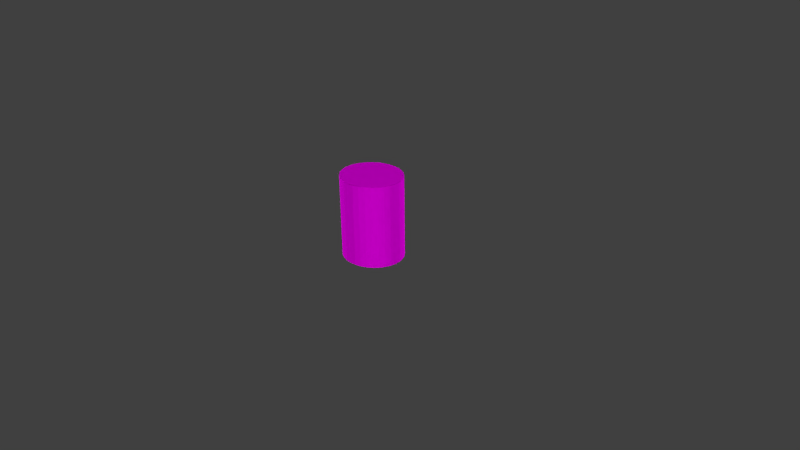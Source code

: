 # Source: torso.blend  (saved by Blender 2.76.0; exported with 4.5.12 LTS)
import bpy
from mathutils import Matrix  # noqa: F401  (used for matrix-valued properties, if any)

bpy.ops.wm.read_factory_settings(use_empty=True)
scene = bpy.context.scene
scene.name = 'Scene'

# ---- collections
col_collection_1 = bpy.data.collections.new('Collection 1'); scene.collection.children.link(col_collection_1)

# ---- images (referenced by path relative to the original .blend; pixels are not part of the script)
import os
ASSET_DIR = os.environ.get("B2B_ASSET_DIR", "")  # directory of the original .blend (textures are referenced by path, not embedded)
HERE = os.path.dirname(os.path.abspath(__file__))  # packed textures are extracted next to this script under _unpacked/

def load_image(name, relpath, width, height, colorspace="sRGB"):
    """Load a texture the original file referenced (path relative to the .blend, or extracted next to this script)."""
    p = next((c for c in (os.path.join(HERE, relpath), os.path.join(ASSET_DIR, relpath)) if relpath and os.path.exists(c)), "")
    if p:
        img = bpy.data.images.load(p, check_existing=True)
        img.name = name
    else:  # same state as the original file: an image datablock whose file is absent (Cycles renders it pink)
        img = bpy.data.images.new(name, width, height)
        img.source = "FILE"
        img.filepath = "//" + (relpath or name)
    img.colorspace_settings.name = colorspace
    return img
img_torso_bark_png = load_image('torso_bark.png', 'torso_bark.png', 1024, 1024, 'sRGB')

# ---- materials (node trees are filled in below, after node groups)
mat_torso_bark = bpy.data.materials.new('torso_bark')
mat_torso_bark.alpha_threshold = 0.0
mat_torso_bark.roughness = 0.5

# ---- material node trees
mat_torso_bark.use_nodes = True; mat_torso_bark.node_tree.nodes.clear()
_N = mat_torso_bark.node_tree.nodes; _L = mat_torso_bark.node_tree.links
n0 = _N.new('ShaderNodeOutputMaterial'); n0.name = 'Material Output'; n0.location = (300, 300)
n1 = _N.new('ShaderNodeBsdfDiffuse'); n1.name = 'Diffuse BSDF'; n1.location = (10, 300)
n2 = _N.new('ShaderNodeTexImage'); n2.name = 'Image Texture'; n2.location = (-189, 416)
n2.width = 140
n2.image = img_torso_bark_png
_L.new(n1.outputs[0], n0.inputs[0])
_L.new(n2.outputs[0], n1.inputs[0])
n0.is_active_output = True

# ---- world
world_world = bpy.data.worlds.new('World'); scene.world = world_world
world_world.color = (0.05088, 0.05088, 0.05088)
world_world.use_sun_shadow = False
world_world.sun_shadow_jitter_overblur = 0.0
world_world.cycles.sampling_method = 'MANUAL'
world_world.cycles.sample_map_resolution = 256

# ---- cameras
cam_camera = bpy.data.cameras.new('Camera')
cam_camera.clip_end = 100.0
cam_camera.lens = 35.0
cam_camera.sensor_width = 32.0
cam_camera.sensor_height = 18.0
cam_camera.ortho_scale = 7.314
cam_camera.dof.focus_distance = 0.0

# ---- lights
light_sun_005 = bpy.data.lights.new('Sun.005', 'SUN')
light_sun_005.transmission_factor = 0.0
light_sun_005.angle = 0.1993
light_sun_005.energy = 1.0
light_sun_005.shadow_buffer_clip_start = 0.5
light_sun_005.shadow_soft_size = 0.1
light_sun_005.shadow_cascade_max_distance = 1000.0
light_sun_005.cycles.use_multiple_importance_sampling = False
light_sun_004 = bpy.data.lights.new('Sun.004', 'SUN')
light_sun_004.transmission_factor = 0.0
light_sun_004.angle = 0.1993
light_sun_004.energy = 1.0
light_sun_004.shadow_buffer_clip_start = 0.5
light_sun_004.shadow_soft_size = 0.1
light_sun_004.shadow_cascade_max_distance = 1000.0
light_sun_004.cycles.use_multiple_importance_sampling = False
light_sun_003 = bpy.data.lights.new('Sun.003', 'SUN')
light_sun_003.transmission_factor = 0.0
light_sun_003.angle = 0.1993
light_sun_003.energy = 1.0
light_sun_003.shadow_buffer_clip_start = 0.5
light_sun_003.shadow_soft_size = 0.1
light_sun_003.shadow_cascade_max_distance = 1000.0
light_sun_003.cycles.use_multiple_importance_sampling = False
light_sun_002 = bpy.data.lights.new('Sun.002', 'SUN')
light_sun_002.transmission_factor = 0.0
light_sun_002.angle = 0.1993
light_sun_002.energy = 1.0
light_sun_002.shadow_buffer_clip_start = 0.5
light_sun_002.shadow_soft_size = 0.1
light_sun_002.shadow_cascade_max_distance = 1000.0
light_sun_002.cycles.use_multiple_importance_sampling = False
light_sun_001 = bpy.data.lights.new('Sun.001', 'SUN')
light_sun_001.transmission_factor = 0.0
light_sun_001.angle = 0.1993
light_sun_001.energy = 1.0
light_sun_001.shadow_buffer_clip_start = 0.5
light_sun_001.shadow_soft_size = 0.1
light_sun_001.shadow_cascade_max_distance = 1000.0
light_sun_001.cycles.use_multiple_importance_sampling = False
light_sun = bpy.data.lights.new('Sun', 'SUN')
light_sun.transmission_factor = 0.0
light_sun.angle = 0.1993
light_sun.energy = 1.0
light_sun.shadow_buffer_clip_start = 0.5
light_sun.shadow_soft_size = 0.1
light_sun.shadow_cascade_max_distance = 1000.0
light_sun.cycles.use_multiple_importance_sampling = False
light_lamp = bpy.data.lights.new('Lamp', 'POINT')
light_lamp.transmission_factor = 0.0
light_lamp.cutoff_distance = 30.0
light_lamp.energy = 100.0
light_lamp.shadow_buffer_clip_start = 1.001
light_lamp.shadow_soft_size = 0.1
light_lamp.shadow_maximum_resolution = 0.006
light_lamp.use_absolute_resolution = True
light_lamp.cycles.use_multiple_importance_sampling = False

# ---- meshes
me_cylinder = bpy.data.meshes.new('Cylinder')
me_cylinder.from_pydata([(0.0, 1.0, -1.0), (0.0, 1.0, 1.0), (0.1951, 0.9808, -1.0), (0.1951, 0.9808, 1.0), (0.3827, 0.9239, -1.0), (0.3827, 0.9239, 1.0), (0.5556, 0.8315, -1.0), (0.5556, 0.8315, 1.0), (0.7071, 0.7071, -1.0), (0.7071, 0.7071, 1.0), (0.8315, 0.5556, -1.0), (0.8315, 0.5556, 1.0), (0.9239, 0.3827, -1.0), (0.9239, 0.3827, 1.0), (0.9808, 0.1951, -1.0), (0.9808, 0.1951, 1.0), (1.0, 7.55e-08, -1.0), (1.0, 7.55e-08, 1.0), (0.9808, -0.1951, -1.0), (0.9808, -0.1951, 1.0), (0.9239, -0.3827, -1.0), (0.9239, -0.3827, 1.0), (0.8315, -0.5556, -1.0), (0.8315, -0.5556, 1.0), (0.7071, -0.7071, -1.0), (0.7071, -0.7071, 1.0), (0.5556, -0.8315, -1.0), (0.5556, -0.8315, 1.0), (0.3827, -0.9239, -1.0), (0.3827, -0.9239, 1.0), (0.1951, -0.9808, -1.0), (0.1951, -0.9808, 1.0), (-3.258e-07, -1.0, -1.0), (-3.258e-07, -1.0, 1.0), (-0.1951, -0.9808, -1.0), (-0.1951, -0.9808, 1.0), (-0.3827, -0.9239, -1.0), (-0.3827, -0.9239, 1.0), (-0.5556, -0.8315, -1.0), (-0.5556, -0.8315, 1.0), (-0.7071, -0.7071, -1.0), (-0.7071, -0.7071, 1.0), (-0.8315, -0.5556, -1.0), (-0.8315, -0.5556, 1.0), (-0.9239, -0.3827, -1.0), (-0.9239, -0.3827, 1.0), (-0.9808, -0.1951, -1.0), (-0.9808, -0.1951, 1.0), (-1.0, 9.656e-07, -1.0), (-1.0, 9.656e-07, 1.0), (-0.9808, 0.1951, -1.0), (-0.9808, 0.1951, 1.0), (-0.9239, 0.3827, -1.0), (-0.9239, 0.3827, 1.0), (-0.8315, 0.5556, -1.0), (-0.8315, 0.5556, 1.0), (-0.7071, 0.7071, -1.0), (-0.7071, 0.7071, 1.0), (-0.5556, 0.8315, -1.0), (-0.5556, 0.8315, 1.0), (-0.3827, 0.9239, -1.0), (-0.3827, 0.9239, 1.0), (-0.1951, 0.9808, -1.0), (-0.1951, 0.9808, 1.0)], [], [(0, 1, 3, 2), (2, 3, 5, 4), (4, 5, 7, 6), (6, 7, 9, 8), (8, 9, 11, 10), (10, 11, 13, 12), (12, 13, 15, 14), (14, 15, 17, 16), (16, 17, 19, 18), (18, 19, 21, 20), (20, 21, 23, 22), (22, 23, 25, 24), (24, 25, 27, 26), (26, 27, 29, 28), (28, 29, 31, 30), (30, 31, 33, 32), (32, 33, 35, 34), (34, 35, 37, 36), (36, 37, 39, 38), (38, 39, 41, 40), (40, 41, 43, 42), (42, 43, 45, 44), (44, 45, 47, 46), (46, 47, 49, 48), (48, 49, 51, 50), (50, 51, 53, 52), (52, 53, 55, 54), (54, 55, 57, 56), (56, 57, 59, 58), (58, 59, 61, 60), (3, 1, 63, 61, 59, 57, 55, 53, 51, 49, 47, 45, 43, 41, 39, 37, 35, 33, 31, 29, 27, 25, 23, 21, 19, 17, 15, 13, 11, 9, 7, 5), (62, 63, 1, 0), (60, 61, 63, 62), (0, 2, 4, 6, 8, 10, 12, 14, 16, 18, 20, 22, 24, 26, 28, 30, 32, 34, 36, 38, 40, 42, 44, 46, 48, 50, 52, 54, 56, 58, 60, 62)])
_uv = me_cylinder.uv_layers.new(name='UVMap')
_uv.uv.foreach_set('vector', [0.9138, 0.3486, 0.9138, 0.6851, 0.8809, 0.6851, 0.8809, 0.3486, 0.9549, 0.3486, 0.9549, 0.6851, 0.9219, 0.6851, 0.9219, 0.3486, 0.8317, 0.3486, 0.8317, 0.6851, 0.7987, 0.6851, 0.7987, 0.3486, 0.8728, 0.004041, 0.8728, 0.3405, 0.8398, 0.3405, 0.8398, 0.004041, 0.6675, 0.004041, 0.6675, 0.3405, 0.6345, 0.3405, 0.6345, 0.004041, 0.4621, 0.3486, 0.4621, 0.6851, 0.4291, 0.6851, 0.4291, 0.3486, 0.6264, 0.004041, 0.6264, 0.3405, 0.5934, 0.3405, 0.5934, 0.004041, 0.4621, 0.004042, 0.4621, 0.3405, 0.4291, 0.3405, 0.4291, 0.004041, 0.7496, 0.3486, 0.7496, 0.6851, 0.7166, 0.6851, 0.7166, 0.3486, 0.7906, 0.004041, 0.7906, 0.3405, 0.7577, 0.3405, 0.7577, 0.004041, 0.8317, 0.004041, 0.8317, 0.3405, 0.7987, 0.3405, 0.7987, 0.004041, 0.6264, 0.3486, 0.6264, 0.6851, 0.5934, 0.6851, 0.5934, 0.3486, 0.6675, 0.3486, 0.6675, 0.6851, 0.6345, 0.6851, 0.6345, 0.3486, 0.38, 0.3486, 0.38, 0.6851, 0.347, 0.6851, 0.347, 0.3486, 0.5032, 0.004041, 0.5032, 0.3405, 0.4702, 0.3405, 0.4702, 0.004041, 0.421, 0.004042, 0.421, 0.3405, 0.3881, 0.3405, 0.3881, 0.004041, 0.38, 0.004042, 0.38, 0.3405, 0.347, 0.3405, 0.347, 0.004041, 0.5443, 0.004041, 0.5443, 0.3405, 0.5113, 0.3405, 0.5113, 0.004041, 0.5853, 0.004041, 0.5853, 0.3405, 0.5523, 0.3405, 0.5523, 0.004041, 0.5853, 0.3486, 0.5853, 0.6851, 0.5523, 0.6851, 0.5523, 0.3486, 0.7906, 0.3486, 0.7906, 0.6851, 0.7577, 0.6851, 0.7577, 0.3486, 0.421, 0.3486, 0.421, 0.6851, 0.3881, 0.6851, 0.3881, 0.3486, 0.8728, 0.3486, 0.8728, 0.6851, 0.8398, 0.6851, 0.8398, 0.3486, 0.7496, 0.004041, 0.7496, 0.3405, 0.7166, 0.3405, 0.7166, 0.004041, 0.7085, 0.3486, 0.7085, 0.6851, 0.6755, 0.6851, 0.6755, 0.3486, 0.9549, 0.004041, 0.9549, 0.3405, 0.9219, 0.3405, 0.9219, 0.004041, 0.9138, 0.004041, 0.9138, 0.3405, 0.8809, 0.3405, 0.8809, 0.004041, 0.996, 0.004041, 0.996, 0.3405, 0.963, 0.3405, 0.963, 0.004041, 0.5032, 0.3486, 0.5032, 0.6851, 0.4702, 0.6851, 0.4702, 0.3486, 0.5443, 0.3486, 0.5443, 0.6851, 0.5113, 0.6851, 0.5113, 0.3486, 0.3015, 0.6212, 0.2782, 0.6445, 0.2508, 0.6628, 0.2203, 0.6754, 0.188, 0.6819, 0.155, 0.6819, 0.1226, 0.6754, 0.09216, 0.6628, 0.06474, 0.6445, 0.04142, 0.6212, 0.0231, 0.5937, 0.01048, 0.5633, 0.004041, 0.5309, 0.004041, 0.4979, 0.01048, 0.4656, 0.0231, 0.4351, 0.04142, 0.4077, 0.06474, 0.3844, 0.09217, 0.366, 0.1226, 0.3534, 0.155, 0.347, 0.188, 0.347, 0.2203, 0.3534, 0.2508, 0.366, 0.2782, 0.3844, 0.3015, 0.4077, 0.3199, 0.4351, 0.3325, 0.4656, 0.3389, 0.4979, 0.3389, 0.5309, 0.3325, 0.5633, 0.3199, 0.5937, 0.996, 0.3486, 0.996, 0.6851, 0.963, 0.6851, 0.963, 0.3486, 0.7085, 0.004041, 0.7085, 0.3405, 0.6755, 0.3405, 0.6755, 0.004041, 0.06474, 0.04142, 0.09216, 0.0231, 0.1226, 0.01048, 0.155, 0.004041, 0.188, 0.004041, 0.2203, 0.01048, 0.2508, 0.0231, 0.2782, 0.04142, 0.3015, 0.06474, 0.3199, 0.09216, 0.3325, 0.1226, 0.3389, 0.155, 0.3389, 0.188, 0.3325, 0.2203, 0.3199, 0.2508, 0.3015, 0.2782, 0.2782, 0.3015, 0.2508, 0.3199, 0.2203, 0.3325, 0.188, 0.3389, 0.155, 0.3389, 0.1226, 0.3325, 0.09216, 0.3199, 0.06474, 0.3015, 0.04142, 0.2782, 0.0231, 0.2508, 0.01048, 0.2203, 0.004041, 0.188, 0.004041, 0.155, 0.01048, 0.1226, 0.0231, 0.09217, 0.04142, 0.06474])
me_cylinder.materials.append(mat_torso_bark)
me_cylinder.use_remesh_preserve_volume = False
me_cylinder.use_remesh_preserve_attributes = False
me_cylinder.use_mirror_vertex_groups = False
me_cylinder.update()

# ---- objects
ob_sun_005 = bpy.data.objects.new('Sun.005', light_sun_005)
ob_sun_004 = bpy.data.objects.new('Sun.004', light_sun_004)
ob_sun_003 = bpy.data.objects.new('Sun.003', light_sun_003)
ob_sun_002 = bpy.data.objects.new('Sun.002', light_sun_002)
ob_sun_001 = bpy.data.objects.new('Sun.001', light_sun_001)
ob_sun = bpy.data.objects.new('Sun', light_sun)
ob_cylinder = bpy.data.objects.new('Cylinder', me_cylinder)
ob_lamp = bpy.data.objects.new('Lamp', light_lamp)
ob_camera = bpy.data.objects.new('Camera', cam_camera)

# ---- transforms, parenting, visibility, modifiers, constraints
ob_sun_005.location = (9.542, 7.607, 1.144)
ob_sun_005.rotation_euler = (1.581, -0.0, 0.0)
ob_sun_005.lineart.crease_threshold = 0.0
ob_sun_004.location = (8.867, 7.634, 1.144)
ob_sun_004.rotation_euler = (-0.0, 1.577, 1.577)
ob_sun_004.lineart.crease_threshold = 0.0
ob_sun_003.location = (10.24, 7.609, 0.5223)
ob_sun_003.rotation_euler = (3.349e-05, 1.567, 3.364e-05)
ob_sun_003.lineart.crease_threshold = 0.0
ob_sun_002.location = (11.41, 7.609, 0.5223)
ob_sun_002.rotation_euler = (0.0002096, -1.57, -0.0002098)
ob_sun_002.lineart.crease_threshold = 0.0
ob_sun_001.location = (10.78, 7.609, 0.5374)
ob_sun_001.rotation_euler = (-2.831e-07, -3.138, 5.678e-10)
ob_sun_001.lineart.crease_threshold = 0.0
ob_sun.location = (12.09, 7.609, 0.5226)
ob_sun.lineart.crease_threshold = 0.0
ob_cylinder.location = (0.0, 0.0, 0.5656)
ob_cylinder.scale = (0.4192, 0.3873, 0.5441)
ob_cylinder.lineart.crease_threshold = 0.0
ob_lamp.location = (12.16, 8.614, 5.904)
ob_lamp.rotation_euler = (0.6503, 0.05522, 1.866)
ob_lamp.lock_rotations_4d = False
ob_lamp.empty_display_type = 'ARROWS'
ob_lamp.color = (0.0, 0.0, 0.0, 0.0)
ob_lamp.lineart.crease_threshold = 0.0
ob_camera.location = (7.481, -6.508, 5.344)
ob_camera.rotation_euler = (1.109, 0.01082, 0.8149)
ob_camera.lock_rotations_4d = False
ob_camera.empty_display_type = 'ARROWS'
ob_camera.color = (0.0, 0.0, 0.0, 0.0)
ob_camera.display_type = 'WIRE'
ob_camera.lineart.crease_threshold = 0.0

# ---- collection membership
col_collection_1.objects.link(ob_sun_005)
col_collection_1.objects.link(ob_sun_004)
col_collection_1.objects.link(ob_sun_003)
col_collection_1.objects.link(ob_sun_002)
col_collection_1.objects.link(ob_sun_001)
col_collection_1.objects.link(ob_sun)
col_collection_1.objects.link(ob_cylinder)
col_collection_1.objects.link(ob_lamp)
col_collection_1.objects.link(ob_camera)

# ---- scene / render settings (as saved in the file)
scene.camera = ob_camera
scene.frame_start = 1; scene.frame_end = 250; scene.frame_set(1)
scene.render.engine = 'CYCLES'
scene.render.resolution_percentage = 50
scene.render.dither_intensity = 0.0
scene.cycles.use_denoising = False
scene.cycles.samples = 10
scene.cycles.sampling_pattern = 'TABULATED_SOBOL'
scene.cycles.light_sampling_threshold = 0.0
scene.cycles.use_adaptive_sampling = False
scene.cycles.use_light_tree = False
scene.cycles.blur_glossy = 0.0
scene.cycles.pixel_filter_type = 'GAUSSIAN'
scene.cycles.sample_clamp_indirect = 0.0
scene.view_settings.view_transform = 'Standard'
bpy.context.view_layer.update()
